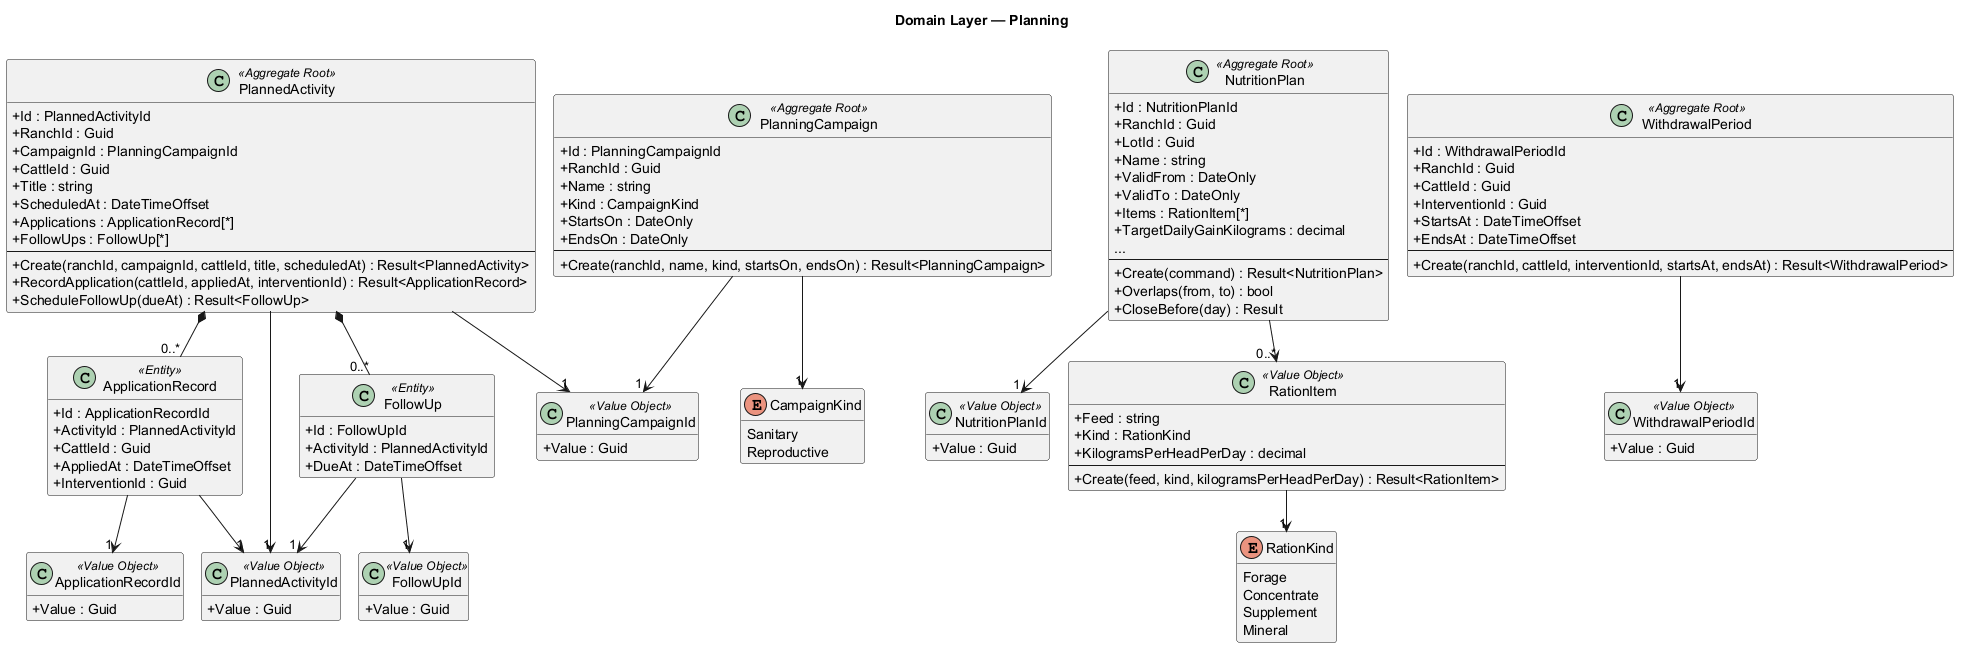

The diagram above was rendered by PlantUML. Its source (embedded in the PNG):
@startuml
!pragma layout smetana
skinparam shadowing false
skinparam classAttributeIconSize 0
hide empty members
title Domain Layer — Planning

class ApplicationRecord <<Entity>> {
  +Id : ApplicationRecordId
  +ActivityId : PlannedActivityId
  +CattleId : Guid
  +AppliedAt : DateTimeOffset
  +InterventionId : Guid
}
class ApplicationRecordId <<Value Object>> {
  +Value : Guid
}
enum CampaignKind {
  Sanitary
  Reproductive
}
class FollowUp <<Entity>> {
  +Id : FollowUpId
  +ActivityId : PlannedActivityId
  +DueAt : DateTimeOffset
}
class FollowUpId <<Value Object>> {
  +Value : Guid
}
class NutritionPlan <<Aggregate Root>> {
  +Id : NutritionPlanId
  +RanchId : Guid
  +LotId : Guid
  +Name : string
  +ValidFrom : DateOnly
  +ValidTo : DateOnly
  +Items : RationItem[*]
  +TargetDailyGainKilograms : decimal
  ...
  --
  +Create(command) : Result<NutritionPlan>
  +Overlaps(from, to) : bool
  +CloseBefore(day) : Result
}
class NutritionPlanId <<Value Object>> {
  +Value : Guid
}
class PlannedActivity <<Aggregate Root>> {
  +Id : PlannedActivityId
  +RanchId : Guid
  +CampaignId : PlanningCampaignId
  +CattleId : Guid
  +Title : string
  +ScheduledAt : DateTimeOffset
  +Applications : ApplicationRecord[*]
  +FollowUps : FollowUp[*]
  --
  +Create(ranchId, campaignId, cattleId, title, scheduledAt) : Result<PlannedActivity>
  +RecordApplication(cattleId, appliedAt, interventionId) : Result<ApplicationRecord>
  +ScheduleFollowUp(dueAt) : Result<FollowUp>
}
class PlannedActivityId <<Value Object>> {
  +Value : Guid
}
class PlanningCampaign <<Aggregate Root>> {
  +Id : PlanningCampaignId
  +RanchId : Guid
  +Name : string
  +Kind : CampaignKind
  +StartsOn : DateOnly
  +EndsOn : DateOnly
  --
  +Create(ranchId, name, kind, startsOn, endsOn) : Result<PlanningCampaign>
}
class PlanningCampaignId <<Value Object>> {
  +Value : Guid
}
class RationItem <<Value Object>> {
  +Feed : string
  +Kind : RationKind
  +KilogramsPerHeadPerDay : decimal
  --
  +Create(feed, kind, kilogramsPerHeadPerDay) : Result<RationItem>
}
enum RationKind {
  Forage
  Concentrate
  Supplement
  Mineral
}
class WithdrawalPeriod <<Aggregate Root>> {
  +Id : WithdrawalPeriodId
  +RanchId : Guid
  +CattleId : Guid
  +InterventionId : Guid
  +StartsAt : DateTimeOffset
  +EndsAt : DateTimeOffset
  --
  +Create(ranchId, cattleId, interventionId, startsAt, endsAt) : Result<WithdrawalPeriod>
}
class WithdrawalPeriodId <<Value Object>> {
  +Value : Guid
}

ApplicationRecord --> "1" ApplicationRecordId
ApplicationRecord --> "1" PlannedActivityId
FollowUp --> "1" FollowUpId
FollowUp --> "1" PlannedActivityId
NutritionPlan --> "0..*" RationItem
NutritionPlan --> "1" NutritionPlanId
PlannedActivity *-- "0..*" ApplicationRecord
PlannedActivity *-- "0..*" FollowUp
PlannedActivity --> "1" PlannedActivityId
PlannedActivity --> "1" PlanningCampaignId
PlanningCampaign --> "1" CampaignKind
PlanningCampaign --> "1" PlanningCampaignId
RationItem --> "1" RationKind
WithdrawalPeriod --> "1" WithdrawalPeriodId
@enduml